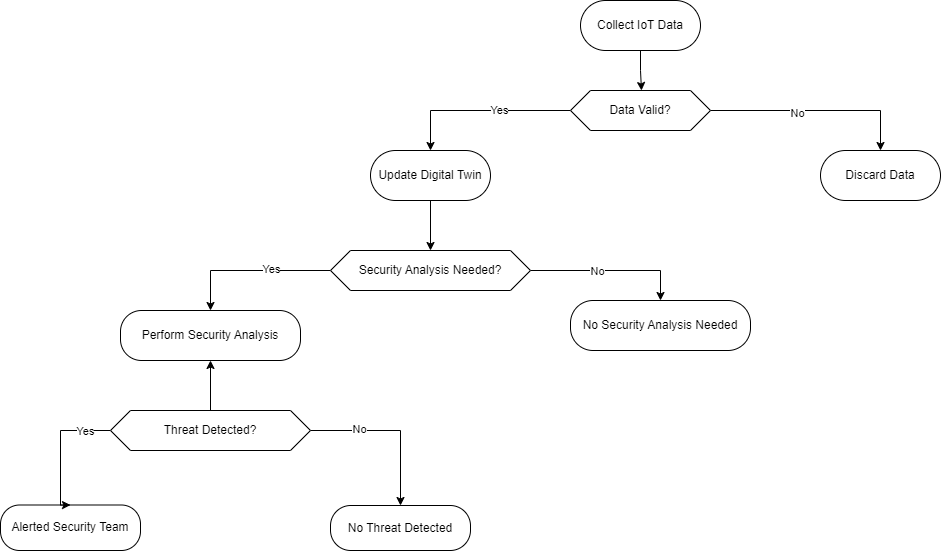

The diagram above was exported from draw.io. Its source (the exported page's mxGraphModel, read from the mxfile embedded in the PNG):
<mxGraphModel dx="2483" dy="764" grid="1" gridSize="10" guides="1" tooltips="1" connect="1" arrows="1" fold="1" page="1" pageScale="1" pageWidth="1169" pageHeight="827" background="#FFFFFF" math="0" shadow="0">
  <root>
    <mxCell id="WIyWlLk6GJQsqaUBKTNV-0" />
    <mxCell id="WIyWlLk6GJQsqaUBKTNV-1" parent="WIyWlLk6GJQsqaUBKTNV-0" />
    <mxCell id="R8tTzs2TAwhx2qYbdaDY-1" value="" style="edgeStyle=orthogonalEdgeStyle;rounded=0;orthogonalLoop=1;jettySize=auto;html=1;" parent="WIyWlLk6GJQsqaUBKTNV-1" source="WIyWlLk6GJQsqaUBKTNV-3" edge="1">
      <mxGeometry relative="1" as="geometry">
        <mxPoint x="380" y="170" as="targetPoint" />
        <Array as="points">
          <mxPoint x="380" y="150" />
          <mxPoint x="381" y="150" />
        </Array>
      </mxGeometry>
    </mxCell>
    <mxCell id="WIyWlLk6GJQsqaUBKTNV-3" value="Collect IoT Data" style="rounded=1;whiteSpace=wrap;html=1;fontSize=12;glass=0;strokeWidth=1;shadow=0;arcSize=50;" parent="WIyWlLk6GJQsqaUBKTNV-1" vertex="1">
      <mxGeometry x="320" y="80" width="120" height="50" as="geometry" />
    </mxCell>
    <mxCell id="R8tTzs2TAwhx2qYbdaDY-5" value="Discard Data" style="whiteSpace=wrap;html=1;rounded=1;glass=0;strokeWidth=1;shadow=0;arcSize=50;" parent="WIyWlLk6GJQsqaUBKTNV-1" vertex="1">
      <mxGeometry x="560" y="230" width="120" height="50" as="geometry" />
    </mxCell>
    <mxCell id="R8tTzs2TAwhx2qYbdaDY-11" style="edgeStyle=orthogonalEdgeStyle;rounded=0;orthogonalLoop=1;jettySize=auto;html=1;entryX=0.5;entryY=0;entryDx=0;entryDy=0;" parent="WIyWlLk6GJQsqaUBKTNV-1" source="R8tTzs2TAwhx2qYbdaDY-8" target="R8tTzs2TAwhx2qYbdaDY-10" edge="1">
      <mxGeometry relative="1" as="geometry" />
    </mxCell>
    <mxCell id="R8tTzs2TAwhx2qYbdaDY-8" value="Update Digital Twin" style="whiteSpace=wrap;html=1;rounded=1;glass=0;strokeWidth=1;shadow=0;arcSize=50;" parent="WIyWlLk6GJQsqaUBKTNV-1" vertex="1">
      <mxGeometry x="110" y="230" width="120" height="50" as="geometry" />
    </mxCell>
    <mxCell id="R8tTzs2TAwhx2qYbdaDY-22" style="edgeStyle=orthogonalEdgeStyle;rounded=0;orthogonalLoop=1;jettySize=auto;html=1;exitX=0;exitY=0.5;exitDx=0;exitDy=0;entryX=0.5;entryY=0;entryDx=0;entryDy=0;" parent="WIyWlLk6GJQsqaUBKTNV-1" source="R8tTzs2TAwhx2qYbdaDY-10" target="R8tTzs2TAwhx2qYbdaDY-15" edge="1">
      <mxGeometry relative="1" as="geometry" />
    </mxCell>
    <mxCell id="R8tTzs2TAwhx2qYbdaDY-50" value="Yes" style="edgeLabel;html=1;align=center;verticalAlign=middle;resizable=0;points=[];" parent="R8tTzs2TAwhx2qYbdaDY-22" vertex="1" connectable="0">
      <mxGeometry x="-0.2625" y="-2" relative="1" as="geometry">
        <mxPoint as="offset" />
      </mxGeometry>
    </mxCell>
    <mxCell id="R8tTzs2TAwhx2qYbdaDY-23" style="edgeStyle=orthogonalEdgeStyle;rounded=0;orthogonalLoop=1;jettySize=auto;html=1;exitX=1;exitY=0.5;exitDx=0;exitDy=0;entryX=0.5;entryY=0;entryDx=0;entryDy=0;" parent="WIyWlLk6GJQsqaUBKTNV-1" source="R8tTzs2TAwhx2qYbdaDY-10" target="R8tTzs2TAwhx2qYbdaDY-19" edge="1">
      <mxGeometry relative="1" as="geometry" />
    </mxCell>
    <mxCell id="R8tTzs2TAwhx2qYbdaDY-51" value="No" style="edgeLabel;html=1;align=center;verticalAlign=middle;resizable=0;points=[];" parent="R8tTzs2TAwhx2qYbdaDY-23" vertex="1" connectable="0">
      <mxGeometry x="-0.1875" relative="1" as="geometry">
        <mxPoint as="offset" />
      </mxGeometry>
    </mxCell>
    <mxCell id="R8tTzs2TAwhx2qYbdaDY-10" value="Security Analysis Needed?" style="shape=hexagon;perimeter=hexagonPerimeter2;whiteSpace=wrap;html=1;fixedSize=1;" parent="WIyWlLk6GJQsqaUBKTNV-1" vertex="1">
      <mxGeometry x="70" y="330" width="200" height="40" as="geometry" />
    </mxCell>
    <mxCell id="R8tTzs2TAwhx2qYbdaDY-15" value="Perform Security Analysis" style="rounded=1;whiteSpace=wrap;html=1;arcSize=42;" parent="WIyWlLk6GJQsqaUBKTNV-1" vertex="1">
      <mxGeometry x="-140" y="390" width="180" height="50" as="geometry" />
    </mxCell>
    <mxCell id="R8tTzs2TAwhx2qYbdaDY-19" value="No Security Analysis Needed" style="rounded=1;whiteSpace=wrap;html=1;arcSize=45;" parent="WIyWlLk6GJQsqaUBKTNV-1" vertex="1">
      <mxGeometry x="310" y="380" width="180" height="50" as="geometry" />
    </mxCell>
    <mxCell id="R8tTzs2TAwhx2qYbdaDY-20" value="No Threat Detected" style="rounded=1;whiteSpace=wrap;html=1;arcSize=45;" parent="WIyWlLk6GJQsqaUBKTNV-1" vertex="1">
      <mxGeometry x="70" y="585" width="140" height="45" as="geometry" />
    </mxCell>
    <mxCell id="R8tTzs2TAwhx2qYbdaDY-21" value="Alerted Security Team" style="rounded=1;whiteSpace=wrap;html=1;arcSize=42;" parent="WIyWlLk6GJQsqaUBKTNV-1" vertex="1">
      <mxGeometry x="-260" y="584.5" width="140" height="45.5" as="geometry" />
    </mxCell>
    <mxCell id="R8tTzs2TAwhx2qYbdaDY-40" style="edgeStyle=orthogonalEdgeStyle;rounded=0;orthogonalLoop=1;jettySize=auto;html=1;entryX=0.5;entryY=0;entryDx=0;entryDy=0;" parent="WIyWlLk6GJQsqaUBKTNV-1" source="R8tTzs2TAwhx2qYbdaDY-39" target="R8tTzs2TAwhx2qYbdaDY-21" edge="1">
      <mxGeometry relative="1" as="geometry">
        <Array as="points">
          <mxPoint x="-200" y="510" />
        </Array>
      </mxGeometry>
    </mxCell>
    <mxCell id="R8tTzs2TAwhx2qYbdaDY-55" value="Yes" style="edgeLabel;html=1;align=center;verticalAlign=middle;resizable=0;points=[];" parent="R8tTzs2TAwhx2qYbdaDY-40" vertex="1" connectable="0">
      <mxGeometry x="-0.6283" relative="1" as="geometry">
        <mxPoint as="offset" />
      </mxGeometry>
    </mxCell>
    <mxCell id="R8tTzs2TAwhx2qYbdaDY-41" style="edgeStyle=orthogonalEdgeStyle;rounded=0;orthogonalLoop=1;jettySize=auto;html=1;exitX=1;exitY=0.5;exitDx=0;exitDy=0;entryX=0.5;entryY=0;entryDx=0;entryDy=0;" parent="WIyWlLk6GJQsqaUBKTNV-1" source="R8tTzs2TAwhx2qYbdaDY-39" target="R8tTzs2TAwhx2qYbdaDY-20" edge="1">
      <mxGeometry relative="1" as="geometry" />
    </mxCell>
    <mxCell id="R8tTzs2TAwhx2qYbdaDY-54" value="No" style="edgeLabel;html=1;align=center;verticalAlign=middle;resizable=0;points=[];" parent="R8tTzs2TAwhx2qYbdaDY-41" vertex="1" connectable="0">
      <mxGeometry x="-0.4303" y="2" relative="1" as="geometry">
        <mxPoint as="offset" />
      </mxGeometry>
    </mxCell>
    <mxCell id="R8tTzs2TAwhx2qYbdaDY-43" style="edgeStyle=orthogonalEdgeStyle;rounded=0;orthogonalLoop=1;jettySize=auto;html=1;entryX=0.5;entryY=1;entryDx=0;entryDy=0;" parent="WIyWlLk6GJQsqaUBKTNV-1" source="R8tTzs2TAwhx2qYbdaDY-39" target="R8tTzs2TAwhx2qYbdaDY-15" edge="1">
      <mxGeometry relative="1" as="geometry" />
    </mxCell>
    <mxCell id="R8tTzs2TAwhx2qYbdaDY-39" value="Threat Detected?" style="shape=hexagon;perimeter=hexagonPerimeter2;whiteSpace=wrap;html=1;fixedSize=1;" parent="WIyWlLk6GJQsqaUBKTNV-1" vertex="1">
      <mxGeometry x="-150" y="490" width="200" height="40" as="geometry" />
    </mxCell>
    <mxCell id="R8tTzs2TAwhx2qYbdaDY-45" style="edgeStyle=orthogonalEdgeStyle;rounded=0;orthogonalLoop=1;jettySize=auto;html=1;entryX=0.5;entryY=0;entryDx=0;entryDy=0;" parent="WIyWlLk6GJQsqaUBKTNV-1" source="R8tTzs2TAwhx2qYbdaDY-44" target="R8tTzs2TAwhx2qYbdaDY-8" edge="1">
      <mxGeometry relative="1" as="geometry" />
    </mxCell>
    <mxCell id="R8tTzs2TAwhx2qYbdaDY-52" value="Yes" style="edgeLabel;html=1;align=center;verticalAlign=middle;resizable=0;points=[];" parent="R8tTzs2TAwhx2qYbdaDY-45" vertex="1" connectable="0">
      <mxGeometry x="-0.2" y="-1" relative="1" as="geometry">
        <mxPoint as="offset" />
      </mxGeometry>
    </mxCell>
    <mxCell id="R8tTzs2TAwhx2qYbdaDY-46" style="edgeStyle=orthogonalEdgeStyle;rounded=0;orthogonalLoop=1;jettySize=auto;html=1;exitX=1;exitY=0.5;exitDx=0;exitDy=0;" parent="WIyWlLk6GJQsqaUBKTNV-1" source="R8tTzs2TAwhx2qYbdaDY-44" target="R8tTzs2TAwhx2qYbdaDY-5" edge="1">
      <mxGeometry relative="1" as="geometry" />
    </mxCell>
    <mxCell id="R8tTzs2TAwhx2qYbdaDY-53" value="No" style="edgeLabel;html=1;align=center;verticalAlign=middle;resizable=0;points=[];" parent="R8tTzs2TAwhx2qYbdaDY-46" vertex="1" connectable="0">
      <mxGeometry x="-0.181" y="-2" relative="1" as="geometry">
        <mxPoint as="offset" />
      </mxGeometry>
    </mxCell>
    <mxCell id="R8tTzs2TAwhx2qYbdaDY-44" value="Data Valid?" style="shape=hexagon;perimeter=hexagonPerimeter2;whiteSpace=wrap;html=1;fixedSize=1;" parent="WIyWlLk6GJQsqaUBKTNV-1" vertex="1">
      <mxGeometry x="310" y="170" width="140" height="40" as="geometry" />
    </mxCell>
  </root>
</mxGraphModel>